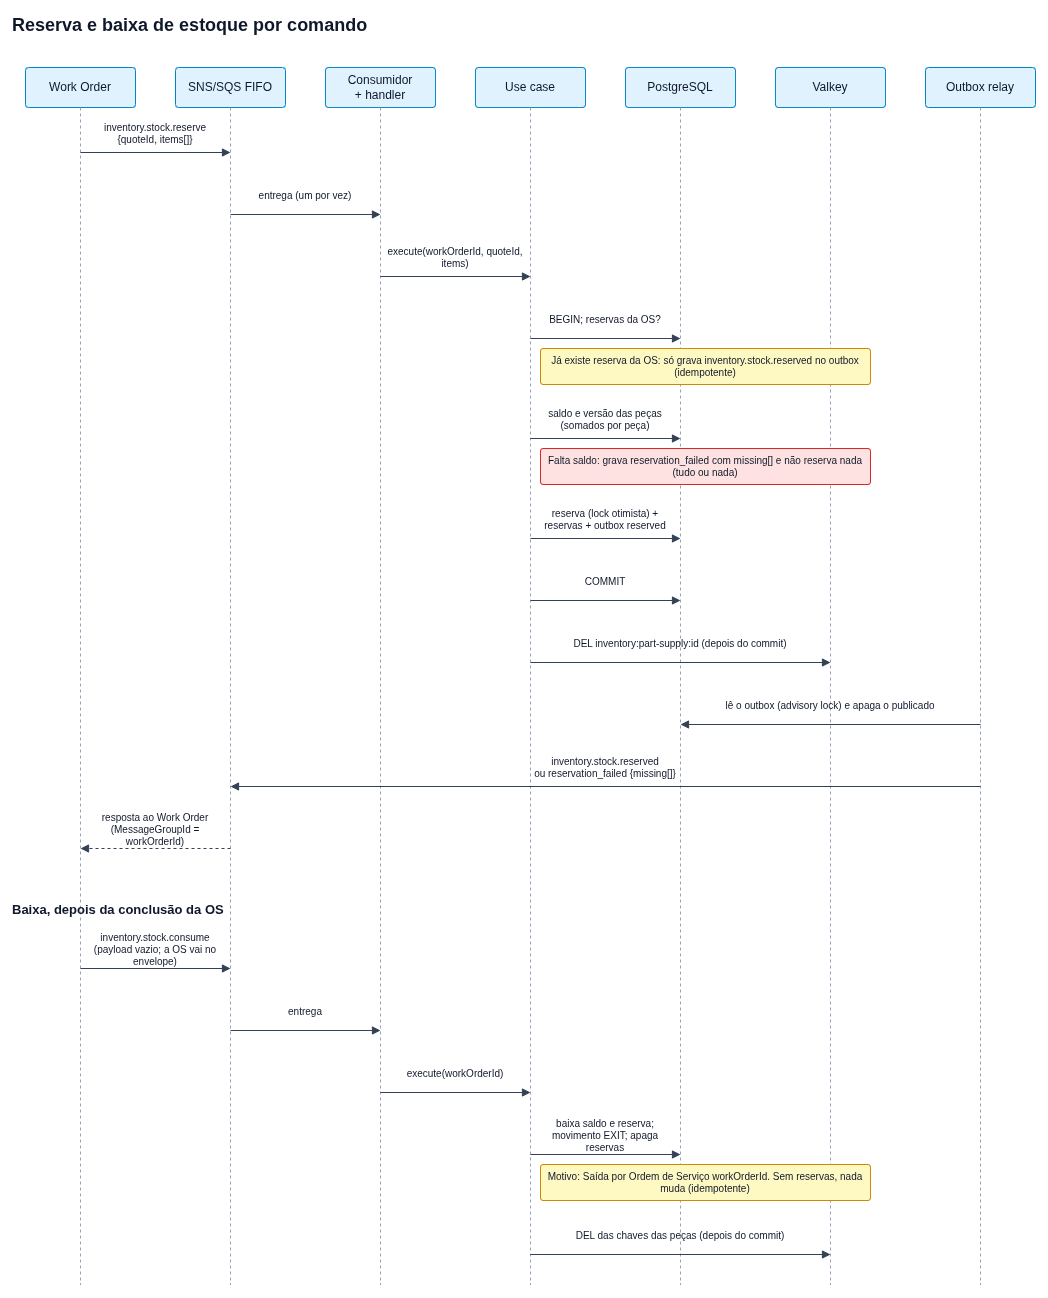

The diagram above was exported from draw.io. Its source (the exported page's mxGraphModel, read from the mxfile embedded in the PNG):
<mxGraphModel dx="0" dy="0" grid="0" gridSize="10" guides="1" tooltips="1" connect="1" arrows="1" fold="0" page="0" pageScale="1" pageWidth="1200" pageHeight="1322" math="0" shadow="0">
  <root>
    <mxCell id="0" />
    <mxCell id="1" parent="0" />
    <mxCell id="title" value="Reserva e baixa de estoque por comando" style="text;html=1;whiteSpace=wrap;align=left;verticalAlign=middle;fontSize=18;fontStyle=1;fontColor=#0f172a;" vertex="1" parent="1">
      <mxGeometry x="20" y="8" width="700" height="30" as="geometry" />
    </mxCell>
    <mxCell id="p_wo" value="Work Order" style="rounded=1;arcSize=8;whiteSpace=wrap;html=1;fillColor=#e0f2fe;strokeColor=#0284c7;fontColor=#0f172a;fontSize=12;" vertex="1" parent="1">
      <mxGeometry x="35" y="65" width="110" height="40" as="geometry" />
    </mxCell>
    <mxCell id="l_wo" value="" style="endArrow=none;dashed=1;html=1;strokeColor=#94a3b8;" edge="1" parent="1">
      <mxGeometry relative="1" as="geometry">
        <mxPoint x="90" y="105" as="sourcePoint" />
        <mxPoint x="90" y="1282" as="targetPoint" />
      </mxGeometry>
    </mxCell>
    <mxCell id="p_bus" value="SNS/SQS FIFO" style="rounded=1;arcSize=8;whiteSpace=wrap;html=1;fillColor=#e0f2fe;strokeColor=#0284c7;fontColor=#0f172a;fontSize=12;" vertex="1" parent="1">
      <mxGeometry x="185" y="65" width="110" height="40" as="geometry" />
    </mxCell>
    <mxCell id="l_bus" value="" style="endArrow=none;dashed=1;html=1;strokeColor=#94a3b8;" edge="1" parent="1">
      <mxGeometry relative="1" as="geometry">
        <mxPoint x="240" y="105" as="sourcePoint" />
        <mxPoint x="240" y="1282" as="targetPoint" />
      </mxGeometry>
    </mxCell>
    <mxCell id="p_cons" value="Consumidor&lt;br&gt;+ handler" style="rounded=1;arcSize=8;whiteSpace=wrap;html=1;fillColor=#e0f2fe;strokeColor=#0284c7;fontColor=#0f172a;fontSize=12;" vertex="1" parent="1">
      <mxGeometry x="335" y="65" width="110" height="40" as="geometry" />
    </mxCell>
    <mxCell id="l_cons" value="" style="endArrow=none;dashed=1;html=1;strokeColor=#94a3b8;" edge="1" parent="1">
      <mxGeometry relative="1" as="geometry">
        <mxPoint x="390" y="105" as="sourcePoint" />
        <mxPoint x="390" y="1282" as="targetPoint" />
      </mxGeometry>
    </mxCell>
    <mxCell id="p_uc" value="Use case" style="rounded=1;arcSize=8;whiteSpace=wrap;html=1;fillColor=#e0f2fe;strokeColor=#0284c7;fontColor=#0f172a;fontSize=12;" vertex="1" parent="1">
      <mxGeometry x="485" y="65" width="110" height="40" as="geometry" />
    </mxCell>
    <mxCell id="l_uc" value="" style="endArrow=none;dashed=1;html=1;strokeColor=#94a3b8;" edge="1" parent="1">
      <mxGeometry relative="1" as="geometry">
        <mxPoint x="540" y="105" as="sourcePoint" />
        <mxPoint x="540" y="1282" as="targetPoint" />
      </mxGeometry>
    </mxCell>
    <mxCell id="p_pg" value="PostgreSQL" style="rounded=1;arcSize=8;whiteSpace=wrap;html=1;fillColor=#e0f2fe;strokeColor=#0284c7;fontColor=#0f172a;fontSize=12;" vertex="1" parent="1">
      <mxGeometry x="635" y="65" width="110" height="40" as="geometry" />
    </mxCell>
    <mxCell id="l_pg" value="" style="endArrow=none;dashed=1;html=1;strokeColor=#94a3b8;" edge="1" parent="1">
      <mxGeometry relative="1" as="geometry">
        <mxPoint x="690" y="105" as="sourcePoint" />
        <mxPoint x="690" y="1282" as="targetPoint" />
      </mxGeometry>
    </mxCell>
    <mxCell id="p_cache" value="Valkey" style="rounded=1;arcSize=8;whiteSpace=wrap;html=1;fillColor=#e0f2fe;strokeColor=#0284c7;fontColor=#0f172a;fontSize=12;" vertex="1" parent="1">
      <mxGeometry x="785" y="65" width="110" height="40" as="geometry" />
    </mxCell>
    <mxCell id="l_cache" value="" style="endArrow=none;dashed=1;html=1;strokeColor=#94a3b8;" edge="1" parent="1">
      <mxGeometry relative="1" as="geometry">
        <mxPoint x="840" y="105" as="sourcePoint" />
        <mxPoint x="840" y="1282" as="targetPoint" />
      </mxGeometry>
    </mxCell>
    <mxCell id="p_relay" value="Outbox relay" style="rounded=1;arcSize=8;whiteSpace=wrap;html=1;fillColor=#e0f2fe;strokeColor=#0284c7;fontColor=#0f172a;fontSize=12;" vertex="1" parent="1">
      <mxGeometry x="935" y="65" width="110" height="40" as="geometry" />
    </mxCell>
    <mxCell id="l_relay" value="" style="endArrow=none;dashed=1;html=1;strokeColor=#94a3b8;" edge="1" parent="1">
      <mxGeometry relative="1" as="geometry">
        <mxPoint x="990" y="105" as="sourcePoint" />
        <mxPoint x="990" y="1282" as="targetPoint" />
      </mxGeometry>
    </mxCell>
    <mxCell id="m1" value="" style="endArrow=block;html=1;strokeColor=#334155;" edge="1" parent="1">
      <mxGeometry relative="1" as="geometry">
        <mxPoint x="90" y="150" as="sourcePoint" />
        <mxPoint x="240" y="150" as="targetPoint" />
      </mxGeometry>
    </mxCell>
    <mxCell id="t1" value="inventory.stock.reserve&lt;br&gt;{quoteId, items[]}" style="text;html=1;whiteSpace=wrap;align=center;verticalAlign=middle;fontSize=10;fontStyle=0;fontColor=#0f172a;" vertex="1" parent="1">
      <mxGeometry x="94" y="114" width="142" height="34" as="geometry" />
    </mxCell>
    <mxCell id="m2" value="" style="endArrow=block;html=1;strokeColor=#334155;" edge="1" parent="1">
      <mxGeometry relative="1" as="geometry">
        <mxPoint x="240" y="212" as="sourcePoint" />
        <mxPoint x="390" y="212" as="targetPoint" />
      </mxGeometry>
    </mxCell>
    <mxCell id="t2" value="entrega (um por vez)" style="text;html=1;whiteSpace=wrap;align=center;verticalAlign=middle;fontSize=10;fontStyle=0;fontColor=#0f172a;" vertex="1" parent="1">
      <mxGeometry x="244" y="176" width="142" height="34" as="geometry" />
    </mxCell>
    <mxCell id="m3" value="" style="endArrow=block;html=1;strokeColor=#334155;" edge="1" parent="1">
      <mxGeometry relative="1" as="geometry">
        <mxPoint x="390" y="274" as="sourcePoint" />
        <mxPoint x="540" y="274" as="targetPoint" />
      </mxGeometry>
    </mxCell>
    <mxCell id="t3" value="execute(workOrderId, quoteId, items)" style="text;html=1;whiteSpace=wrap;align=center;verticalAlign=middle;fontSize=10;fontStyle=0;fontColor=#0f172a;" vertex="1" parent="1">
      <mxGeometry x="394" y="238" width="142" height="34" as="geometry" />
    </mxCell>
    <mxCell id="m4" value="" style="endArrow=block;html=1;strokeColor=#334155;" edge="1" parent="1">
      <mxGeometry relative="1" as="geometry">
        <mxPoint x="540" y="336" as="sourcePoint" />
        <mxPoint x="690" y="336" as="targetPoint" />
      </mxGeometry>
    </mxCell>
    <mxCell id="t4" value="BEGIN; reservas da OS?" style="text;html=1;whiteSpace=wrap;align=center;verticalAlign=middle;fontSize=10;fontStyle=0;fontColor=#0f172a;" vertex="1" parent="1">
      <mxGeometry x="544" y="300" width="142" height="34" as="geometry" />
    </mxCell>
    <mxCell id="n1" value="Já existe reserva da OS: só grava inventory.stock.reserved no outbox (idempotente)" style="rounded=1;arcSize=8;whiteSpace=wrap;html=1;fillColor=#fef9c3;strokeColor=#ca8a04;fontColor=#0f172a;fontSize=10;" vertex="1" parent="1">
      <mxGeometry x="550" y="346" width="330" height="36" as="geometry" />
    </mxCell>
    <mxCell id="m5" value="" style="endArrow=block;html=1;strokeColor=#334155;" edge="1" parent="1">
      <mxGeometry relative="1" as="geometry">
        <mxPoint x="540" y="436" as="sourcePoint" />
        <mxPoint x="690" y="436" as="targetPoint" />
      </mxGeometry>
    </mxCell>
    <mxCell id="t5" value="saldo e versão das peças (somados por peça)" style="text;html=1;whiteSpace=wrap;align=center;verticalAlign=middle;fontSize=10;fontStyle=0;fontColor=#0f172a;" vertex="1" parent="1">
      <mxGeometry x="544" y="400" width="142" height="34" as="geometry" />
    </mxCell>
    <mxCell id="n2" value="Falta saldo: grava reservation_failed com missing[] e não reserva nada (tudo ou nada)" style="rounded=1;arcSize=8;whiteSpace=wrap;html=1;fillColor=#fee2e2;strokeColor=#dc2626;fontColor=#0f172a;fontSize=10;" vertex="1" parent="1">
      <mxGeometry x="550" y="446" width="330" height="36" as="geometry" />
    </mxCell>
    <mxCell id="m6" value="" style="endArrow=block;html=1;strokeColor=#334155;" edge="1" parent="1">
      <mxGeometry relative="1" as="geometry">
        <mxPoint x="540" y="536" as="sourcePoint" />
        <mxPoint x="690" y="536" as="targetPoint" />
      </mxGeometry>
    </mxCell>
    <mxCell id="t6" value="reserva (lock otimista) + reservas + outbox reserved" style="text;html=1;whiteSpace=wrap;align=center;verticalAlign=middle;fontSize=10;fontStyle=0;fontColor=#0f172a;" vertex="1" parent="1">
      <mxGeometry x="544" y="500" width="142" height="34" as="geometry" />
    </mxCell>
    <mxCell id="m7" value="" style="endArrow=block;html=1;strokeColor=#334155;" edge="1" parent="1">
      <mxGeometry relative="1" as="geometry">
        <mxPoint x="540" y="598" as="sourcePoint" />
        <mxPoint x="690" y="598" as="targetPoint" />
      </mxGeometry>
    </mxCell>
    <mxCell id="t7" value="COMMIT" style="text;html=1;whiteSpace=wrap;align=center;verticalAlign=middle;fontSize=10;fontStyle=0;fontColor=#0f172a;" vertex="1" parent="1">
      <mxGeometry x="544" y="562" width="142" height="34" as="geometry" />
    </mxCell>
    <mxCell id="m8" value="" style="endArrow=block;html=1;strokeColor=#334155;" edge="1" parent="1">
      <mxGeometry relative="1" as="geometry">
        <mxPoint x="540" y="660" as="sourcePoint" />
        <mxPoint x="840" y="660" as="targetPoint" />
      </mxGeometry>
    </mxCell>
    <mxCell id="t8" value="DEL inventory:part-supply:id (depois do commit)" style="text;html=1;whiteSpace=wrap;align=center;verticalAlign=middle;fontSize=10;fontStyle=0;fontColor=#0f172a;" vertex="1" parent="1">
      <mxGeometry x="544" y="624" width="292" height="34" as="geometry" />
    </mxCell>
    <mxCell id="m9" value="" style="endArrow=block;html=1;strokeColor=#334155;" edge="1" parent="1">
      <mxGeometry relative="1" as="geometry">
        <mxPoint x="990" y="722" as="sourcePoint" />
        <mxPoint x="690" y="722" as="targetPoint" />
      </mxGeometry>
    </mxCell>
    <mxCell id="t9" value="lê o outbox (advisory lock) e apaga o publicado" style="text;html=1;whiteSpace=wrap;align=center;verticalAlign=middle;fontSize=10;fontStyle=0;fontColor=#0f172a;" vertex="1" parent="1">
      <mxGeometry x="694" y="686" width="292" height="34" as="geometry" />
    </mxCell>
    <mxCell id="m10" value="" style="endArrow=block;html=1;strokeColor=#334155;" edge="1" parent="1">
      <mxGeometry relative="1" as="geometry">
        <mxPoint x="990" y="784" as="sourcePoint" />
        <mxPoint x="240" y="784" as="targetPoint" />
      </mxGeometry>
    </mxCell>
    <mxCell id="t10" value="inventory.stock.reserved&lt;br&gt;ou reservation_failed {missing[]}" style="text;html=1;whiteSpace=wrap;align=center;verticalAlign=middle;fontSize=10;fontStyle=0;fontColor=#0f172a;" vertex="1" parent="1">
      <mxGeometry x="244" y="748" width="742" height="34" as="geometry" />
    </mxCell>
    <mxCell id="m11" value="" style="endArrow=block;html=1;strokeColor=#334155;dashed=1;" edge="1" parent="1">
      <mxGeometry relative="1" as="geometry">
        <mxPoint x="240" y="846" as="sourcePoint" />
        <mxPoint x="90" y="846" as="targetPoint" />
      </mxGeometry>
    </mxCell>
    <mxCell id="t11" value="resposta ao Work Order (MessageGroupId = workOrderId)" style="text;html=1;whiteSpace=wrap;align=center;verticalAlign=middle;fontSize=10;fontStyle=0;fontColor=#0f172a;" vertex="1" parent="1">
      <mxGeometry x="94" y="810" width="142" height="34" as="geometry" />
    </mxCell>
    <mxCell id="sep" value="Baixa, depois da conclusão da OS" style="text;html=1;whiteSpace=wrap;align=left;verticalAlign=middle;fontSize=13;fontStyle=1;fontColor=#0f172a;" vertex="1" parent="1">
      <mxGeometry x="20" y="896" width="400" height="22" as="geometry" />
    </mxCell>
    <mxCell id="m12" value="" style="endArrow=block;html=1;strokeColor=#334155;" edge="1" parent="1">
      <mxGeometry relative="1" as="geometry">
        <mxPoint x="90" y="966" as="sourcePoint" />
        <mxPoint x="240" y="966" as="targetPoint" />
      </mxGeometry>
    </mxCell>
    <mxCell id="t12" value="inventory.stock.consume&lt;br&gt;(payload vazio; a OS vai no envelope)" style="text;html=1;whiteSpace=wrap;align=center;verticalAlign=middle;fontSize=10;fontStyle=0;fontColor=#0f172a;" vertex="1" parent="1">
      <mxGeometry x="94" y="930" width="142" height="34" as="geometry" />
    </mxCell>
    <mxCell id="m13" value="" style="endArrow=block;html=1;strokeColor=#334155;" edge="1" parent="1">
      <mxGeometry relative="1" as="geometry">
        <mxPoint x="240" y="1028" as="sourcePoint" />
        <mxPoint x="390" y="1028" as="targetPoint" />
      </mxGeometry>
    </mxCell>
    <mxCell id="t13" value="entrega" style="text;html=1;whiteSpace=wrap;align=center;verticalAlign=middle;fontSize=10;fontStyle=0;fontColor=#0f172a;" vertex="1" parent="1">
      <mxGeometry x="244" y="992" width="142" height="34" as="geometry" />
    </mxCell>
    <mxCell id="m14" value="" style="endArrow=block;html=1;strokeColor=#334155;" edge="1" parent="1">
      <mxGeometry relative="1" as="geometry">
        <mxPoint x="390" y="1090" as="sourcePoint" />
        <mxPoint x="540" y="1090" as="targetPoint" />
      </mxGeometry>
    </mxCell>
    <mxCell id="t14" value="execute(workOrderId)" style="text;html=1;whiteSpace=wrap;align=center;verticalAlign=middle;fontSize=10;fontStyle=0;fontColor=#0f172a;" vertex="1" parent="1">
      <mxGeometry x="394" y="1054" width="142" height="34" as="geometry" />
    </mxCell>
    <mxCell id="m15" value="" style="endArrow=block;html=1;strokeColor=#334155;" edge="1" parent="1">
      <mxGeometry relative="1" as="geometry">
        <mxPoint x="540" y="1152" as="sourcePoint" />
        <mxPoint x="690" y="1152" as="targetPoint" />
      </mxGeometry>
    </mxCell>
    <mxCell id="t15" value="baixa saldo e reserva; movimento EXIT; apaga reservas" style="text;html=1;whiteSpace=wrap;align=center;verticalAlign=middle;fontSize=10;fontStyle=0;fontColor=#0f172a;" vertex="1" parent="1">
      <mxGeometry x="544" y="1116" width="142" height="34" as="geometry" />
    </mxCell>
    <mxCell id="n3" value="Motivo: Saída por Ordem de Serviço workOrderId. Sem reservas, nada muda (idempotente)" style="rounded=1;arcSize=8;whiteSpace=wrap;html=1;fillColor=#fef9c3;strokeColor=#ca8a04;fontColor=#0f172a;fontSize=10;" vertex="1" parent="1">
      <mxGeometry x="550" y="1162" width="330" height="36" as="geometry" />
    </mxCell>
    <mxCell id="m16" value="" style="endArrow=block;html=1;strokeColor=#334155;" edge="1" parent="1">
      <mxGeometry relative="1" as="geometry">
        <mxPoint x="540" y="1252" as="sourcePoint" />
        <mxPoint x="840" y="1252" as="targetPoint" />
      </mxGeometry>
    </mxCell>
    <mxCell id="t16" value="DEL das chaves das peças (depois do commit)" style="text;html=1;whiteSpace=wrap;align=center;verticalAlign=middle;fontSize=10;fontStyle=0;fontColor=#0f172a;" vertex="1" parent="1">
      <mxGeometry x="544" y="1216" width="292" height="34" as="geometry" />
    </mxCell>
  </root>
</mxGraphModel>